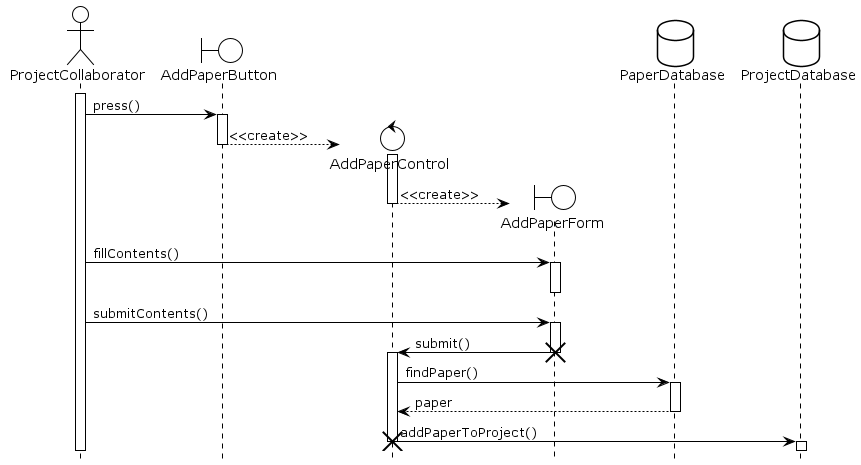

The diagram above was rendered by PlantUML. Its source (embedded in the PNG):
@startuml AddPaperToProject
!theme plain
hide footbox
actor ProjectCollaborator as pc
boundary AddPaperButton as apb
control AddPaperControl as apc
boundary AddPaperForm as apf
database PaperDatabase as pd
database ProjectDatabase as pd2

activate pc

pc -> apb : press()
activate apb

create apc
apb --> apc : <<create>>
deactivate apb
activate apc

create apf
apc --> apf : <<create>>
deactivate apc

pc -> apf : fillContents()
activate apf
deactivate apf

pc -> apf : submitContents()
activate apf

apf -> apc : submit()
destroy apf
activate apc

apc -> pd : findPaper()
activate pd
pd --> apc : paper
deactivate pd

apc -> pd2 : addPaperToProject()
destroy apc
activate pd2
deactivate pd2
@enduml